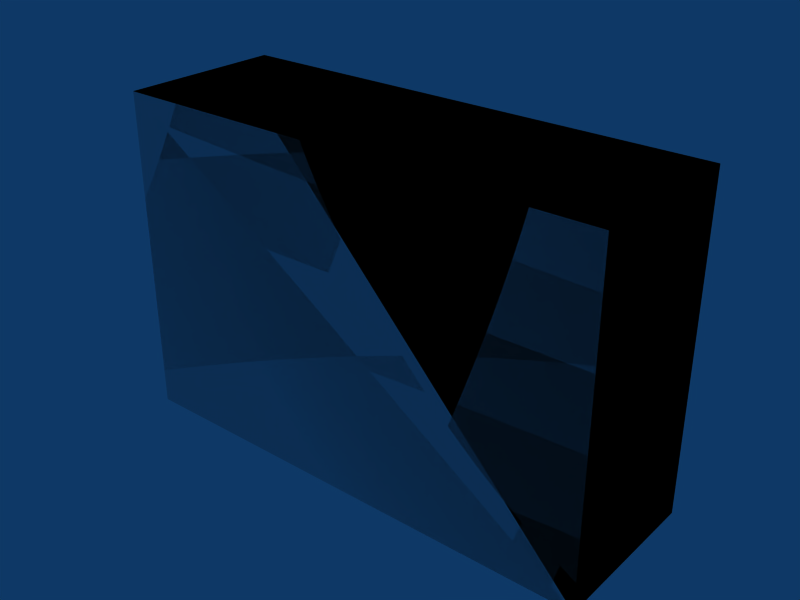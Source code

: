 # Source: box-3x1x2.blend  (saved by Blender 2.49.2; exported with 4.5.12 LTS)
import bpy
from mathutils import Matrix  # noqa: F401  (used for matrix-valued properties, if any)

bpy.ops.wm.read_factory_settings(use_empty=True)
scene = bpy.context.scene
scene.name = 'Scene'

# ---- collections
col_collection_1 = bpy.data.collections.new('Collection 1'); scene.collection.children.link(col_collection_1)

# ---- materials (node trees are filled in below, after node groups)
mat_concrete = bpy.data.materials.new('Concrete')

# ---- material node trees

# ---- world
world_world = bpy.data.worlds.new('World'); scene.world = world_world
world_world.color = (0.05656, 0.2208, 0.4)
world_world.use_sun_shadow = False
world_world.sun_shadow_jitter_overblur = 0.0
world_world.cycles.sampling_method = 'MANUAL'
world_world.cycles.sample_map_resolution = 256

# ---- meshes
me_cube_002 = bpy.data.meshes.new('Cube.002')
me_cube_002.from_pydata([(3.0, 1.0, 0.0), (3.0, 0.0, 0.0), (-5.96e-08, 8.941e-08, 0.0), (1.788e-07, 1.0, 0.0), (3.0, 1.0, 2.0), (3.0, -2.98e-07, 2.0), (-1.788e-07, 1.788e-07, 2.0), (2.98e-08, 1.0, 2.0), (2.98e-08, 1.0, 2.0), (-1.788e-07, 1.788e-07, 2.0), (3.0, -2.98e-07, 2.0), (3.0, 1.0, 2.0), (1.788e-07, 1.0, 0.0), (-5.96e-08, 8.941e-08, 0.0), (3.0, 0.0, 0.0), (3.0, 1.0, 0.0), (2.98e-08, 1.0, 2.0), (-1.788e-07, 1.788e-07, 2.0), (3.0, -2.98e-07, 2.0), (3.0, 1.0, 2.0), (1.788e-07, 1.0, 0.0), (-5.96e-08, 8.941e-08, 0.0), (3.0, 0.0, 0.0), (3.0, 1.0, 0.0)], [], [(0, 4, 5, 1), (2, 6, 7, 3), (11, 8, 9, 10), (15, 14, 13, 12), (19, 23, 20, 16), (22, 18, 17, 21)])
_uv = me_cube_002.uv_layers.new(name='UVTex')
_uv.uv.foreach_set('vector', [1.0, 0.0, 1.0, 2.0, 0.0, 2.0, 2.98e-07, 0.0, 19.0, 14.0, 19.0, 16.0, 18.0, 16.0, 18.0, 14.0, 6.0, 5.0, 3.0, 5.0, 3.0, 4.0, 6.0, 4.0, 8.0, 8.0, 8.0, 7.0, 11.0, 7.0, 11.0, 8.0, 21.0, 20.0, 21.0, 18.0, 24.0, 18.0, 24.0, 20.0, 16.0, 10.0, 16.0, 12.0, 13.0, 12.0, 13.0, 10.0])
me_cube_002.materials.append(mat_concrete)
me_cube_002.use_remesh_preserve_volume = False
me_cube_002.use_remesh_preserve_attributes = False
me_cube_002.use_mirror_vertex_groups = False
me_cube_002.update()
me_cube_001 = bpy.data.meshes.new('Cube.001')
me_cube_001.from_pydata([(3.0, 1.0, 0.0), (3.0, 0.0, 0.0), (-1.192e-07, 1.788e-07, 0.0), (3.576e-07, 1.0, 0.0), (3.0, 1.0, 2.0), (3.0, -5.96e-07, 2.0), (-3.576e-07, 3.576e-07, 2.0), (5.96e-08, 1.0, 2.0)], [], [(0, 1, 2, 3), (4, 7, 6, 5), (0, 4, 5, 1), (1, 5, 6, 2), (2, 6, 7, 3), (4, 0, 3, 7)])
me_cube_001.use_remesh_preserve_volume = False
me_cube_001.use_remesh_preserve_attributes = False
me_cube_001.use_mirror_vertex_groups = False
me_cube_001.update()

# ---- objects
ob_cube_002 = bpy.data.objects.new('Cube.002', me_cube_002)
ob_cube_001 = bpy.data.objects.new('Cube.001', me_cube_001)

# ---- transforms, parenting, visibility, modifiers, constraints
ob_cube_002.location = (0.0, 0.0, 0.0)
ob_cube_002.lock_rotations_4d = False
ob_cube_002.empty_display_type = 'ARROWS'
ob_cube_002.lineart.crease_threshold = 0.0
ob_cube_001.location = (0.0, 0.0, 0.0)
ob_cube_001.lock_rotations_4d = False
ob_cube_001.empty_display_type = 'ARROWS'
ob_cube_001.display_type = 'WIRE'
ob_cube_001.lineart.crease_threshold = 0.0

# ---- collection membership
col_collection_1.objects.link(ob_cube_002)
col_collection_1.objects.link(ob_cube_001)

# ---- scene / render settings (as saved in the file)
scene.frame_start = 1; scene.frame_end = 30; scene.frame_set(1)
scene.render.engine = 'BLENDER_EEVEE_NEXT'
scene.render.image_settings.file_format = 'JPEG'
scene.render.image_settings.color_mode = 'RGB'
scene.render.image_settings.compression = 90
scene.render.resolution_x = 800
scene.render.resolution_y = 600
scene.render.pixel_aspect_x = 100.0
scene.render.pixel_aspect_y = 100.0
scene.render.fps = 25
scene.render.dither_intensity = 0.0
scene.render.use_compositing = False
scene.render.use_sequencer = False
scene.render.bake_margin = 2
scene.render.bake_bias = 0.0
scene.render.use_stamp_time = False
scene.render.use_stamp_date = False
scene.render.use_stamp_frame = False
scene.render.use_stamp_camera = False
scene.render.use_stamp_scene = False
scene.render.use_stamp_filename = False
scene.render.use_stamp_render_time = False
scene.render.stamp_font_size = 0
scene.cycles.use_denoising = False
scene.cycles.samples = 10
scene.cycles.sampling_pattern = 'TABULATED_SOBOL'
scene.cycles.light_sampling_threshold = 0.0
scene.cycles.use_adaptive_sampling = False
scene.cycles.use_light_tree = False
scene.cycles.blur_glossy = 0.0
scene.cycles.volume_bounces = 1
scene.cycles.pixel_filter_type = 'GAUSSIAN'
scene.cycles.sample_clamp_indirect = 0.0
scene.view_settings.view_transform = 'Raw'
bpy.context.view_layer.update()

# ---- added for rendering (the .blend has no active camera): camera
cam_auto = bpy.data.cameras.new('AutoCamera')
cam_auto.lens = 50.0
cam_auto.sensor_width = 36.0
cam_auto.clip_end = 1000.0
ob_auto_camera = bpy.data.objects.new('AutoCamera', cam_auto)
scene.collection.objects.link(ob_auto_camera)
ob_auto_camera.location = (4.96187, -3.65425, 3.7695)
ob_auto_camera.rotation_euler = (1.09748, -7.21219e-08, 0.694738)
scene.camera = ob_auto_camera
bpy.context.view_layer.update()

